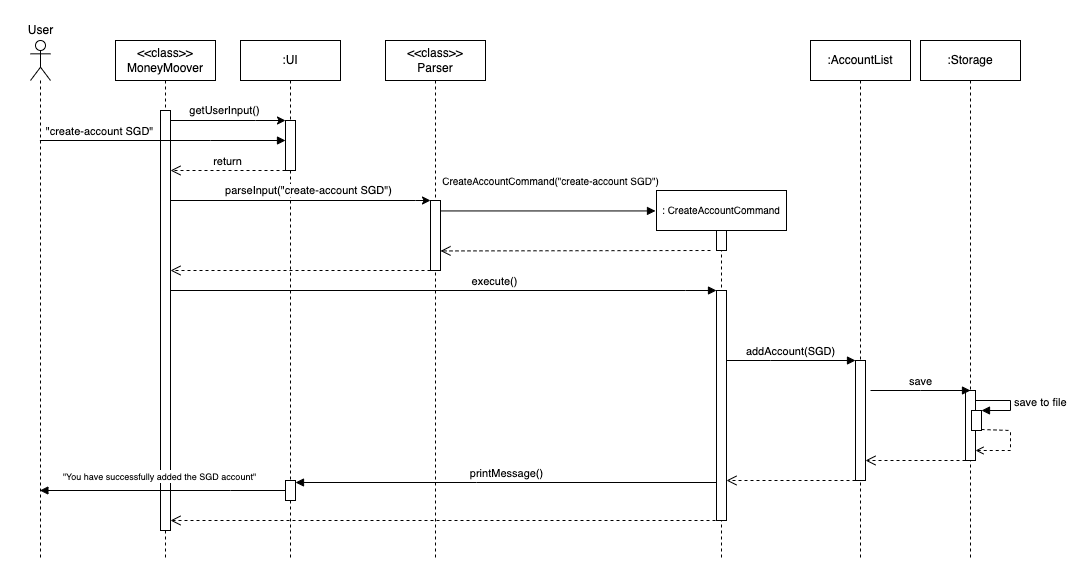

The diagram above was exported from draw.io. Its source (the exported page's mxGraphModel, read from the mxfile embedded in the PNG):
<mxGraphModel dx="1451" dy="814" grid="1" gridSize="10" guides="1" tooltips="1" connect="1" arrows="1" fold="1" page="1" pageScale="1" pageWidth="850" pageHeight="1100" math="0" shadow="0">
  <root>
    <mxCell id="0" />
    <mxCell id="1" parent="0" />
    <mxCell id="aM9ryv3xv72pqoxQDRHE-1" value=":UI" style="shape=umlLifeline;perimeter=lifelinePerimeter;whiteSpace=wrap;html=1;container=0;dropTarget=0;collapsible=0;recursiveResize=0;outlineConnect=0;portConstraint=eastwest;newEdgeStyle={&quot;edgeStyle&quot;:&quot;elbowEdgeStyle&quot;,&quot;elbow&quot;:&quot;vertical&quot;,&quot;curved&quot;:0,&quot;rounded&quot;:0};" parent="1" vertex="1">
      <mxGeometry x="230" y="40" width="100" height="520" as="geometry" />
    </mxCell>
    <mxCell id="aM9ryv3xv72pqoxQDRHE-2" value="" style="html=1;points=[];perimeter=orthogonalPerimeter;outlineConnect=0;targetShapes=umlLifeline;portConstraint=eastwest;newEdgeStyle={&quot;edgeStyle&quot;:&quot;elbowEdgeStyle&quot;,&quot;elbow&quot;:&quot;vertical&quot;,&quot;curved&quot;:0,&quot;rounded&quot;:0};" parent="aM9ryv3xv72pqoxQDRHE-1" vertex="1">
      <mxGeometry x="45" y="80" width="10" height="50" as="geometry" />
    </mxCell>
    <mxCell id="hMPF1phHnx8YN94nT98c-94" value="" style="html=1;points=[];perimeter=orthogonalPerimeter;outlineConnect=0;targetShapes=umlLifeline;portConstraint=eastwest;newEdgeStyle={&quot;edgeStyle&quot;:&quot;elbowEdgeStyle&quot;,&quot;elbow&quot;:&quot;vertical&quot;,&quot;curved&quot;:0,&quot;rounded&quot;:0};" parent="aM9ryv3xv72pqoxQDRHE-1" vertex="1">
      <mxGeometry x="45" y="440" width="10" height="20" as="geometry" />
    </mxCell>
    <mxCell id="aM9ryv3xv72pqoxQDRHE-5" value="&amp;lt;&amp;lt;class&amp;gt;&amp;gt;&lt;br&gt;Parser" style="shape=umlLifeline;perimeter=lifelinePerimeter;whiteSpace=wrap;html=1;container=0;dropTarget=0;collapsible=0;recursiveResize=0;outlineConnect=0;portConstraint=eastwest;newEdgeStyle={&quot;edgeStyle&quot;:&quot;elbowEdgeStyle&quot;,&quot;elbow&quot;:&quot;vertical&quot;,&quot;curved&quot;:0,&quot;rounded&quot;:0};" parent="1" vertex="1">
      <mxGeometry x="375" y="40" width="100" height="520" as="geometry" />
    </mxCell>
    <mxCell id="aM9ryv3xv72pqoxQDRHE-6" value="" style="html=1;points=[];perimeter=orthogonalPerimeter;outlineConnect=0;targetShapes=umlLifeline;portConstraint=eastwest;newEdgeStyle={&quot;edgeStyle&quot;:&quot;elbowEdgeStyle&quot;,&quot;elbow&quot;:&quot;vertical&quot;,&quot;curved&quot;:0,&quot;rounded&quot;:0};" parent="aM9ryv3xv72pqoxQDRHE-5" vertex="1">
      <mxGeometry x="45" y="160" width="10" height="70" as="geometry" />
    </mxCell>
    <mxCell id="aM9ryv3xv72pqoxQDRHE-8" value="" style="html=1;verticalAlign=bottom;endArrow=open;dashed=1;endSize=8;edgeStyle=elbowEdgeStyle;elbow=vertical;curved=0;rounded=0;" parent="1" source="aM9ryv3xv72pqoxQDRHE-6" target="hMPF1phHnx8YN94nT98c-72" edge="1">
      <mxGeometry relative="1" as="geometry">
        <mxPoint x="280" y="140" as="targetPoint" />
        <Array as="points">
          <mxPoint x="415" y="270" />
          <mxPoint x="345" y="240" />
          <mxPoint x="415" y="210" />
          <mxPoint x="380" y="280" />
        </Array>
      </mxGeometry>
    </mxCell>
    <mxCell id="hMPF1phHnx8YN94nT98c-1" value="parseInput(&quot;create-account SGD&quot;)" style="endArrow=classic;html=1;rounded=0;" parent="1" edge="1">
      <mxGeometry x="0.0588" y="10" width="50" height="50" relative="1" as="geometry">
        <mxPoint x="160" y="200" as="sourcePoint" />
        <mxPoint x="420" y="200" as="targetPoint" />
        <Array as="points">
          <mxPoint x="405" y="200" />
        </Array>
        <mxPoint as="offset" />
      </mxGeometry>
    </mxCell>
    <mxCell id="hMPF1phHnx8YN94nT98c-4" value="&lt;font style=&quot;font-size: 10px;&quot;&gt;:&amp;nbsp;CreateAccountCommand&lt;/font&gt;" style="shape=umlLifeline;perimeter=lifelinePerimeter;whiteSpace=wrap;html=1;container=1;dropTarget=0;collapsible=0;recursiveResize=0;outlineConnect=0;portConstraint=eastwest;newEdgeStyle={&quot;edgeStyle&quot;:&quot;elbowEdgeStyle&quot;,&quot;elbow&quot;:&quot;vertical&quot;,&quot;curved&quot;:0,&quot;rounded&quot;:0};" parent="1" vertex="1">
      <mxGeometry x="646" y="190" width="130" height="370" as="geometry" />
    </mxCell>
    <mxCell id="hMPF1phHnx8YN94nT98c-6" value="" style="html=1;points=[];perimeter=orthogonalPerimeter;outlineConnect=0;targetShapes=umlLifeline;portConstraint=eastwest;newEdgeStyle={&quot;edgeStyle&quot;:&quot;elbowEdgeStyle&quot;,&quot;elbow&quot;:&quot;vertical&quot;,&quot;curved&quot;:0,&quot;rounded&quot;:0};" parent="hMPF1phHnx8YN94nT98c-4" vertex="1">
      <mxGeometry x="60" y="40" width="10" height="20" as="geometry" />
    </mxCell>
    <mxCell id="hMPF1phHnx8YN94nT98c-78" value="" style="html=1;points=[];perimeter=orthogonalPerimeter;outlineConnect=0;targetShapes=umlLifeline;portConstraint=eastwest;newEdgeStyle={&quot;edgeStyle&quot;:&quot;elbowEdgeStyle&quot;,&quot;elbow&quot;:&quot;vertical&quot;,&quot;curved&quot;:0,&quot;rounded&quot;:0};" parent="hMPF1phHnx8YN94nT98c-4" vertex="1">
      <mxGeometry x="60" y="100" width="10" height="230" as="geometry" />
    </mxCell>
    <mxCell id="hMPF1phHnx8YN94nT98c-5" value="&lt;font style=&quot;font-size: 10px;&quot;&gt;CreateAccountCommand(&quot;create-account SGD&quot;)&lt;/font&gt;" style="html=1;verticalAlign=bottom;endArrow=block;edgeStyle=elbowEdgeStyle;elbow=vertical;curved=0;rounded=0;" parent="1" source="aM9ryv3xv72pqoxQDRHE-6" edge="1">
      <mxGeometry x="0.0233" y="20" width="80" relative="1" as="geometry">
        <mxPoint x="445" y="360" as="sourcePoint" />
        <mxPoint x="645" y="210" as="targetPoint" />
        <mxPoint as="offset" />
      </mxGeometry>
    </mxCell>
    <mxCell id="hMPF1phHnx8YN94nT98c-7" value="" style="html=1;verticalAlign=bottom;endArrow=open;dashed=1;endSize=8;edgeStyle=elbowEdgeStyle;elbow=vertical;curved=0;rounded=0;" parent="1" target="aM9ryv3xv72pqoxQDRHE-6" edge="1">
      <mxGeometry x="0.0043" relative="1" as="geometry">
        <mxPoint x="700" y="250" as="sourcePoint" />
        <mxPoint x="465" y="250" as="targetPoint" />
        <mxPoint as="offset" />
      </mxGeometry>
    </mxCell>
    <mxCell id="hMPF1phHnx8YN94nT98c-69" value="&amp;lt;&amp;lt;class&amp;gt;&amp;gt;&lt;br&gt;MoneyMoover" style="shape=umlLifeline;perimeter=lifelinePerimeter;whiteSpace=wrap;html=1;container=1;dropTarget=0;collapsible=0;recursiveResize=0;outlineConnect=0;portConstraint=eastwest;newEdgeStyle={&quot;edgeStyle&quot;:&quot;elbowEdgeStyle&quot;,&quot;elbow&quot;:&quot;vertical&quot;,&quot;curved&quot;:0,&quot;rounded&quot;:0};" parent="1" vertex="1">
      <mxGeometry x="105" y="40" width="100" height="520" as="geometry" />
    </mxCell>
    <mxCell id="hMPF1phHnx8YN94nT98c-72" value="" style="html=1;points=[];perimeter=orthogonalPerimeter;outlineConnect=0;targetShapes=umlLifeline;portConstraint=eastwest;newEdgeStyle={&quot;edgeStyle&quot;:&quot;elbowEdgeStyle&quot;,&quot;elbow&quot;:&quot;vertical&quot;,&quot;curved&quot;:0,&quot;rounded&quot;:0};" parent="hMPF1phHnx8YN94nT98c-69" vertex="1">
      <mxGeometry x="45" y="70" width="10" height="420" as="geometry" />
    </mxCell>
    <mxCell id="hMPF1phHnx8YN94nT98c-71" value="" style="shape=umlLifeline;perimeter=lifelinePerimeter;whiteSpace=wrap;html=1;container=1;dropTarget=0;collapsible=0;recursiveResize=0;outlineConnect=0;portConstraint=eastwest;newEdgeStyle={&quot;edgeStyle&quot;:&quot;elbowEdgeStyle&quot;,&quot;elbow&quot;:&quot;vertical&quot;,&quot;curved&quot;:0,&quot;rounded&quot;:0};participant=umlActor;" parent="1" vertex="1">
      <mxGeometry x="20" y="40" width="20" height="520" as="geometry" />
    </mxCell>
    <mxCell id="aM9ryv3xv72pqoxQDRHE-3" value="&quot;create-account SGD&quot;" style="html=1;verticalAlign=bottom;startArrow=none;endArrow=block;startSize=8;edgeStyle=elbowEdgeStyle;elbow=vertical;curved=0;rounded=0;startFill=0;" parent="1" source="hMPF1phHnx8YN94nT98c-71" target="aM9ryv3xv72pqoxQDRHE-2" edge="1">
      <mxGeometry x="-0.5071" relative="1" as="geometry">
        <mxPoint x="130" y="110" as="sourcePoint" />
        <Array as="points">
          <mxPoint x="200" y="140" />
          <mxPoint x="180" y="160" />
        </Array>
        <mxPoint as="offset" />
      </mxGeometry>
    </mxCell>
    <mxCell id="hMPF1phHnx8YN94nT98c-73" value="getUserInput()" style="edgeStyle=elbowEdgeStyle;rounded=0;orthogonalLoop=1;jettySize=auto;html=1;elbow=vertical;curved=0;" parent="1" source="hMPF1phHnx8YN94nT98c-72" target="aM9ryv3xv72pqoxQDRHE-2" edge="1">
      <mxGeometry x="-0.0435" y="10" relative="1" as="geometry">
        <Array as="points">
          <mxPoint x="245" y="120" />
        </Array>
        <mxPoint as="offset" />
      </mxGeometry>
    </mxCell>
    <mxCell id="hMPF1phHnx8YN94nT98c-76" value="return" style="html=1;verticalAlign=bottom;endArrow=open;dashed=1;endSize=8;edgeStyle=elbowEdgeStyle;elbow=vertical;curved=0;rounded=0;" parent="1" source="aM9ryv3xv72pqoxQDRHE-2" edge="1">
      <mxGeometry relative="1" as="geometry">
        <mxPoint x="595" y="290" as="sourcePoint" />
        <mxPoint x="160" y="170" as="targetPoint" />
        <Array as="points">
          <mxPoint x="265" y="170" />
        </Array>
      </mxGeometry>
    </mxCell>
    <mxCell id="hMPF1phHnx8YN94nT98c-77" value="execute()" style="html=1;verticalAlign=bottom;endArrow=block;edgeStyle=elbowEdgeStyle;elbow=vertical;curved=0;rounded=0;" parent="1" source="hMPF1phHnx8YN94nT98c-72" target="hMPF1phHnx8YN94nT98c-78" edge="1">
      <mxGeometry x="0.1887" width="80" relative="1" as="geometry">
        <mxPoint x="515" y="290" as="sourcePoint" />
        <mxPoint x="595" y="290" as="targetPoint" />
        <Array as="points">
          <mxPoint x="675" y="290" />
        </Array>
        <mxPoint as="offset" />
      </mxGeometry>
    </mxCell>
    <mxCell id="hMPF1phHnx8YN94nT98c-79" value=":AccountList" style="shape=umlLifeline;perimeter=lifelinePerimeter;whiteSpace=wrap;html=1;container=1;dropTarget=0;collapsible=0;recursiveResize=0;outlineConnect=0;portConstraint=eastwest;newEdgeStyle={&quot;edgeStyle&quot;:&quot;elbowEdgeStyle&quot;,&quot;elbow&quot;:&quot;vertical&quot;,&quot;curved&quot;:0,&quot;rounded&quot;:0};" parent="1" vertex="1">
      <mxGeometry x="800" y="40" width="100" height="520" as="geometry" />
    </mxCell>
    <mxCell id="hMPF1phHnx8YN94nT98c-81" value="" style="html=1;points=[];perimeter=orthogonalPerimeter;outlineConnect=0;targetShapes=umlLifeline;portConstraint=eastwest;newEdgeStyle={&quot;edgeStyle&quot;:&quot;elbowEdgeStyle&quot;,&quot;elbow&quot;:&quot;vertical&quot;,&quot;curved&quot;:0,&quot;rounded&quot;:0};" parent="hMPF1phHnx8YN94nT98c-79" vertex="1">
      <mxGeometry x="45" y="320" width="10" height="120" as="geometry" />
    </mxCell>
    <mxCell id="hMPF1phHnx8YN94nT98c-80" value="addAccount(SGD)" style="html=1;verticalAlign=bottom;endArrow=block;edgeStyle=elbowEdgeStyle;elbow=vertical;curved=0;rounded=0;" parent="1" source="hMPF1phHnx8YN94nT98c-78" target="hMPF1phHnx8YN94nT98c-81" edge="1">
      <mxGeometry width="80" relative="1" as="geometry">
        <mxPoint x="510" y="380" as="sourcePoint" />
        <mxPoint x="590" y="380" as="targetPoint" />
        <Array as="points">
          <mxPoint x="760" y="360" />
        </Array>
      </mxGeometry>
    </mxCell>
    <mxCell id="hMPF1phHnx8YN94nT98c-82" value=":Storage" style="shape=umlLifeline;perimeter=lifelinePerimeter;whiteSpace=wrap;html=1;container=1;dropTarget=0;collapsible=0;recursiveResize=0;outlineConnect=0;portConstraint=eastwest;newEdgeStyle={&quot;edgeStyle&quot;:&quot;elbowEdgeStyle&quot;,&quot;elbow&quot;:&quot;vertical&quot;,&quot;curved&quot;:0,&quot;rounded&quot;:0};" parent="1" vertex="1">
      <mxGeometry x="910" y="40" width="100" height="520" as="geometry" />
    </mxCell>
    <mxCell id="hMPF1phHnx8YN94nT98c-83" value="" style="html=1;points=[];perimeter=orthogonalPerimeter;outlineConnect=0;targetShapes=umlLifeline;portConstraint=eastwest;newEdgeStyle={&quot;edgeStyle&quot;:&quot;elbowEdgeStyle&quot;,&quot;elbow&quot;:&quot;vertical&quot;,&quot;curved&quot;:0,&quot;rounded&quot;:0};" parent="hMPF1phHnx8YN94nT98c-82" vertex="1">
      <mxGeometry x="45" y="350" width="10" height="70" as="geometry" />
    </mxCell>
    <mxCell id="hMPF1phHnx8YN94nT98c-87" value="" style="html=1;points=[];perimeter=orthogonalPerimeter;outlineConnect=0;targetShapes=umlLifeline;portConstraint=eastwest;newEdgeStyle={&quot;edgeStyle&quot;:&quot;elbowEdgeStyle&quot;,&quot;elbow&quot;:&quot;vertical&quot;,&quot;curved&quot;:0,&quot;rounded&quot;:0};" parent="hMPF1phHnx8YN94nT98c-82" vertex="1">
      <mxGeometry x="51" y="370" width="10" height="20" as="geometry" />
    </mxCell>
    <mxCell id="hMPF1phHnx8YN94nT98c-88" value="save to file" style="html=1;align=left;spacingLeft=2;endArrow=block;rounded=0;edgeStyle=orthogonalEdgeStyle;curved=0;rounded=0;" parent="hMPF1phHnx8YN94nT98c-82" source="hMPF1phHnx8YN94nT98c-83" target="hMPF1phHnx8YN94nT98c-87" edge="1">
      <mxGeometry relative="1" as="geometry">
        <mxPoint x="60" y="340" as="sourcePoint" />
        <Array as="points">
          <mxPoint x="90" y="360" />
          <mxPoint x="90" y="370" />
        </Array>
      </mxGeometry>
    </mxCell>
    <mxCell id="hMPF1phHnx8YN94nT98c-85" value="save" style="html=1;verticalAlign=bottom;endArrow=block;edgeStyle=elbowEdgeStyle;elbow=horizontal;curved=0;rounded=0;" parent="1" edge="1">
      <mxGeometry width="80" relative="1" as="geometry">
        <mxPoint x="860" y="390" as="sourcePoint" />
        <mxPoint x="960" y="390" as="targetPoint" />
        <mxPoint as="offset" />
      </mxGeometry>
    </mxCell>
    <mxCell id="hMPF1phHnx8YN94nT98c-91" value="" style="html=1;verticalAlign=bottom;endArrow=open;dashed=1;endSize=8;edgeStyle=elbowEdgeStyle;elbow=vertical;curved=0;rounded=0;" parent="1" source="hMPF1phHnx8YN94nT98c-83" target="hMPF1phHnx8YN94nT98c-81" edge="1">
      <mxGeometry relative="1" as="geometry">
        <mxPoint x="750" y="310" as="sourcePoint" />
        <mxPoint x="670" y="310" as="targetPoint" />
        <Array as="points">
          <mxPoint x="920" y="460" />
        </Array>
      </mxGeometry>
    </mxCell>
    <mxCell id="hMPF1phHnx8YN94nT98c-92" value="" style="html=1;verticalAlign=bottom;endArrow=open;dashed=1;endSize=8;edgeStyle=elbowEdgeStyle;elbow=vertical;curved=0;rounded=0;" parent="1" source="hMPF1phHnx8YN94nT98c-81" target="hMPF1phHnx8YN94nT98c-78" edge="1">
      <mxGeometry relative="1" as="geometry">
        <mxPoint x="750" y="310" as="sourcePoint" />
        <mxPoint x="670" y="310" as="targetPoint" />
        <Array as="points">
          <mxPoint x="781" y="480" />
        </Array>
      </mxGeometry>
    </mxCell>
    <mxCell id="hMPF1phHnx8YN94nT98c-95" value="printMessage()" style="html=1;verticalAlign=bottom;endArrow=block;edgeStyle=elbowEdgeStyle;elbow=vertical;curved=0;rounded=0;" parent="1" source="hMPF1phHnx8YN94nT98c-78" edge="1">
      <mxGeometry width="80" relative="1" as="geometry">
        <mxPoint x="710.5" y="482" as="sourcePoint" />
        <mxPoint x="285" y="482" as="targetPoint" />
        <Array as="points">
          <mxPoint x="466" y="482" />
        </Array>
      </mxGeometry>
    </mxCell>
    <mxCell id="hMPF1phHnx8YN94nT98c-96" value="&lt;font style=&quot;font-size: 9px;&quot;&gt;&quot;You have successfully added the SGD account&quot;&lt;/font&gt;" style="html=1;verticalAlign=bottom;endArrow=block;edgeStyle=elbowEdgeStyle;elbow=vertical;curved=0;rounded=0;" parent="1" source="hMPF1phHnx8YN94nT98c-94" target="hMPF1phHnx8YN94nT98c-71" edge="1">
      <mxGeometry x="0.0193" y="-5" width="80" relative="1" as="geometry">
        <mxPoint x="370" y="340" as="sourcePoint" />
        <mxPoint x="450" y="340" as="targetPoint" />
        <Array as="points">
          <mxPoint x="220" y="490" />
        </Array>
        <mxPoint as="offset" />
      </mxGeometry>
    </mxCell>
    <mxCell id="hMPF1phHnx8YN94nT98c-97" value="" style="html=1;verticalAlign=bottom;endArrow=open;dashed=1;endSize=8;edgeStyle=elbowEdgeStyle;elbow=vertical;curved=0;rounded=0;" parent="1" source="hMPF1phHnx8YN94nT98c-78" target="hMPF1phHnx8YN94nT98c-72" edge="1">
      <mxGeometry x="-0.2088" relative="1" as="geometry">
        <mxPoint x="450" y="340" as="sourcePoint" />
        <mxPoint x="160" y="520" as="targetPoint" />
        <Array as="points">
          <mxPoint x="460" y="520" />
        </Array>
        <mxPoint as="offset" />
      </mxGeometry>
    </mxCell>
    <mxCell id="hMPF1phHnx8YN94nT98c-98" value="User" style="text;html=1;align=center;verticalAlign=middle;resizable=0;points=[];autosize=1;strokeColor=none;fillColor=none;" parent="1" vertex="1">
      <mxGeometry x="5" y="15" width="50" height="30" as="geometry" />
    </mxCell>
    <mxCell id="E9pio6plKkN6mG6r3gNl-8" value="" style="endArrow=none;dashed=1;html=1;strokeWidth=1;rounded=0;" parent="1" edge="1">
      <mxGeometry width="50" height="50" relative="1" as="geometry">
        <mxPoint x="971" y="428.9999999999999" as="sourcePoint" />
        <mxPoint x="1000" y="430" as="targetPoint" />
      </mxGeometry>
    </mxCell>
    <mxCell id="E9pio6plKkN6mG6r3gNl-10" value="" style="endArrow=none;dashed=1;html=1;strokeWidth=1;rounded=0;startArrow=open;startFill=0;" parent="1" source="hMPF1phHnx8YN94nT98c-83" edge="1">
      <mxGeometry width="50" height="50" relative="1" as="geometry">
        <mxPoint x="970" y="450" as="sourcePoint" />
        <mxPoint x="1000" y="430" as="targetPoint" />
        <Array as="points">
          <mxPoint x="1000" y="450" />
        </Array>
      </mxGeometry>
    </mxCell>
  </root>
</mxGraphModel>